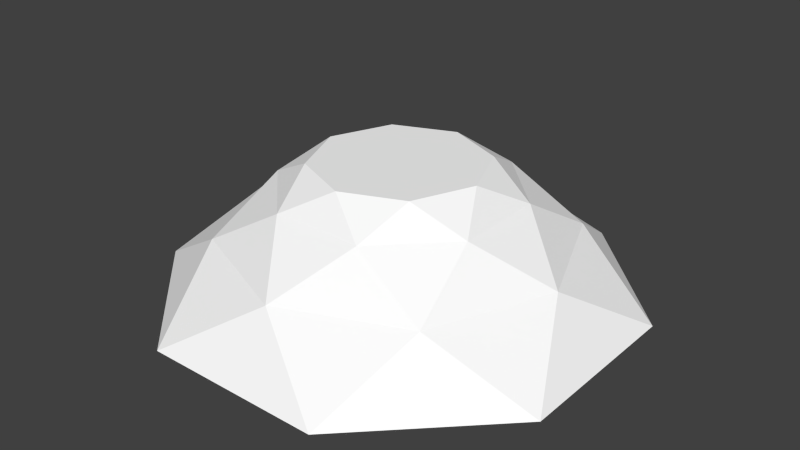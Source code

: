 # Source: Sky.blend  (saved by Blender 2.70.0; exported with 4.5.12 LTS)
import bpy
from mathutils import Matrix  # noqa: F401  (used for matrix-valued properties, if any)

bpy.ops.wm.read_factory_settings(use_empty=True)
scene = bpy.context.scene
scene.name = 'Scene'

# ---- collections
col_collection_1 = bpy.data.collections.new('Collection 1'); scene.collection.children.link(col_collection_1)

# ---- materials (node trees are filled in below, after node groups)
mat_lambert2 = bpy.data.materials.new('lambert2')
mat_lambert2.alpha_threshold = 0.0
mat_lambert2.use_transparent_shadow = False
mat_lambert2.diffuse_color = (1.0, 1.0, 1.0, 1.0)
mat_lambert2.specular_color = (0.0, 0.0, 0.0)
mat_lambert2.roughness = 0.5
mat_lambert2.specular_intensity = 1.0
mat_lambert2.line_color = (0.0, 0.0, 0.0, 1.0)
mat_lambert3 = bpy.data.materials.new('lambert3')
mat_lambert3.alpha_threshold = 0.0
mat_lambert3.use_transparent_shadow = False
mat_lambert3.diffuse_color = (1.0, 1.0, 1.0, 1.0)
mat_lambert3.specular_color = (0.0, 0.0, 0.0)
mat_lambert3.roughness = 0.5
mat_lambert3.specular_intensity = 1.0
mat_lambert3.line_color = (0.0, 0.0, 0.0, 1.0)
mat_lambert4 = bpy.data.materials.new('lambert4')
mat_lambert4.alpha_threshold = 0.0
mat_lambert4.use_transparent_shadow = False
mat_lambert4.diffuse_color = (1.0, 1.0, 1.0, 1.0)
mat_lambert4.specular_color = (0.0, 0.0, 0.0)
mat_lambert4.roughness = 0.5
mat_lambert4.specular_intensity = 1.0
mat_lambert4.line_color = (0.0, 0.0, 0.0, 1.0)

# ---- material node trees

# ---- world
world_world = bpy.data.worlds.new('World'); scene.world = world_world
world_world.color = (0.05088, 0.05088, 0.05088)
world_world.use_sun_shadow = False
world_world.sun_shadow_jitter_overblur = 0.0
world_world.cycles.sampling_method = 'MANUAL'
world_world.cycles.sample_map_resolution = 256

# ---- meshes
me_world_root = bpy.data.meshes.new('world_root')
me_world_root.from_pydata([(-3.651e+04, -2.205e+04, 8.814e+04), (3.651e+04, -2.205e+04, 8.814e+04), (-4.365e-05, 1810.0, 6.953e+04), (4.916e+04, 1810.0, 4.916e+04), (1.851e+04, 2.024e+04, 4.468e+04), (4.468e+04, 2.024e+04, 1.851e+04), (2.429e+04, 3.084e+04, 2.429e+04), (3.435e+04, 3.084e+04, 0.0), (0.0, 3.084e+04, 0.0), (2.429e+04, 3.084e+04, -2.429e+04), (0.0, 3.084e+04, -3.435e+04), (1.851e+04, 2.024e+04, -4.468e+04), (-1.851e+04, 2.024e+04, -4.468e+04), (-4.365e-05, 1810.0, -6.953e+04), (-8.814e+04, -2.205e+04, -3.651e+04), (-8.814e+04, -2.205e+04, 3.651e+04), (-6.953e+04, 1810.0, 1.438e-10), (-4.916e+04, 1810.0, 4.916e+04), (-4.468e+04, 2.024e+04, 1.851e+04), (-1.851e+04, 2.024e+04, 4.468e+04), (-2.429e+04, 3.084e+04, 2.429e+04), (0.0, 3.084e+04, 3.435e+04), (-3.651e+04, -2.205e+04, -8.814e+04), (-4.916e+04, 1810.0, -4.916e+04), (-4.468e+04, 2.024e+04, -1.851e+04), (-3.435e+04, 3.084e+04, 0.0), (8.814e+04, -2.205e+04, 3.651e+04), (8.814e+04, -2.205e+04, -3.651e+04), (6.953e+04, 1810.0, 1.438e-10), (4.916e+04, 1810.0, -4.916e+04), (4.468e+04, 2.024e+04, -1.851e+04), (3.651e+04, -2.205e+04, -8.814e+04), (-2.429e+04, 3.084e+04, -2.429e+04)], [], [(2, 1, 0), (1, 2, 3), (4, 3, 2), (3, 4, 5), (6, 5, 4), (5, 6, 7), (8, 7, 6), (7, 8, 9), (10, 9, 8), (9, 10, 11), (12, 11, 10), (11, 12, 13), (16, 15, 14), (15, 16, 17), (18, 17, 16), (17, 18, 19), (20, 19, 18), (19, 20, 21), (8, 21, 20), (21, 8, 6), (23, 14, 22), (14, 23, 16), (24, 16, 23), (16, 24, 18), (25, 18, 24), (18, 25, 20), (8, 20, 25), (28, 27, 26), (27, 28, 29), (30, 29, 28), (29, 30, 11), (9, 11, 30), (29, 31, 27), (31, 29, 13), (11, 13, 29), (3, 26, 1), (26, 3, 28), (17, 0, 15), (0, 17, 2), (13, 22, 31), (22, 13, 23), (12, 23, 13), (23, 12, 24), (32, 24, 12), (24, 32, 25), (8, 25, 32), (6, 4, 21), (19, 21, 4), (4, 2, 19), (17, 19, 2), (9, 30, 7), (5, 7, 30), (30, 28, 5), (3, 5, 28), (12, 10, 32), (8, 32, 10)])
_uv = me_world_root.uv_layers.new(name='UVMap')
_uv.uv.foreach_set('vector', [1.85, 0.489, 2.038, 0.7043, 1.663, 0.7043, 2.038, 0.7043, 1.85, 0.489, 2.225, 0.489, 2.038, 0.2383, 2.225, 0.489, 1.85, 0.489, 2.225, 0.489, 2.038, 0.2383, 2.413, 0.2383, 2.225, 0.0, 2.413, 0.2383, 2.038, 0.2383, 2.413, 0.2383, 2.225, 0.0, 2.6, 0.0, 1.85, 0.0, 2.6, 0.0, 2.225, 0.0, 2.6, 0.0, 1.85, 0.0, 2.975, 0.0, 3.35, 0.0, 2.975, 0.0, 1.85, 0.0, 2.975, 0.0, 3.35, 0.0, 3.163, 0.2383, 3.543, 0.2383, 3.163, 0.2383, 3.35, 0.0, 3.163, 0.2383, 3.543, 0.2383, 3.35, 0.489, 1.1, 0.489, 1.288, 0.7043, 0.9131, 0.7043, 1.288, 0.7043, 1.1, 0.489, 1.475, 0.489, 1.288, 0.2383, 1.475, 0.489, 1.1, 0.489, 1.475, 0.489, 1.288, 0.2383, 1.663, 0.2383, 1.475, 0.0, 1.663, 0.2383, 1.288, 0.2383, 1.663, 0.2383, 1.475, 0.0, 1.85, 0.0, 1.85, 0.0, 1.85, 0.0, 1.475, 0.0, 1.85, 0.0, 1.85, 0.0, 2.225, 0.0, 0.7244, 0.489, 0.9131, 0.7043, 0.543, 0.7043, 0.9131, 0.7043, 0.7244, 0.489, 1.1, 0.489, 0.9131, 0.2383, 1.1, 0.489, 0.7244, 0.489, 1.1, 0.489, 0.9131, 0.2383, 1.288, 0.2383, 1.1, 0.0, 1.288, 0.2383, 0.9131, 0.2383, 1.288, 0.2383, 1.1, 0.0, 1.475, 0.0, 1.85, 0.0, 1.475, 0.0, 1.1, 0.0, 2.6, 0.489, 2.788, 0.7043, 2.413, 0.7043, 2.788, 0.7043, 2.6, 0.489, 2.975, 0.489, 2.788, 0.2383, 2.975, 0.489, 2.6, 0.489, 2.975, 0.489, 2.788, 0.2383, 3.163, 0.2383, 2.975, 0.0, 3.163, 0.2383, 2.788, 0.2383, 2.975, 0.489, 3.163, 0.7043, 2.788, 0.7043, 3.163, 0.7043, 2.975, 0.489, 3.35, 0.489, 3.163, 0.2383, 3.35, 0.489, 2.975, 0.489, 2.225, 0.489, 2.413, 0.7043, 2.038, 0.7043, 2.413, 0.7043, 2.225, 0.489, 2.6, 0.489, 1.475, 0.489, 1.663, 0.7043, 1.288, 0.7043, 1.663, 0.7043, 1.475, 0.489, 1.85, 0.489, 3.35, 0.489, 3.543, 0.7043, 3.163, 0.7043, 0.543, 0.7043, 0.3501, 0.489, 0.7244, 0.489, 0.543, 0.2383, 0.7244, 0.489, 0.3501, 0.489, 0.7244, 0.489, 0.543, 0.2383, 0.9131, 0.2383, 0.7244, 0.0, 0.9131, 0.2383, 0.543, 0.2383, 0.9131, 0.2383, 0.7244, 0.0, 1.1, 0.0, 1.85, 0.0, 1.1, 0.0, 0.7244, 0.0, 2.225, 0.0, 2.038, 0.2383, 1.85, 0.0, 1.663, 0.2383, 1.85, 0.0, 2.038, 0.2383, 2.038, 0.2383, 1.85, 0.489, 1.663, 0.2383, 1.475, 0.489, 1.663, 0.2383, 1.85, 0.489, 2.975, 0.0, 2.788, 0.2383, 2.6, 0.0, 2.413, 0.2383, 2.6, 0.0, 2.788, 0.2383, 2.788, 0.2383, 2.6, 0.489, 2.413, 0.2383, 2.225, 0.489, 2.413, 0.2383, 2.6, 0.489, 0.543, 0.2383, 0.3501, 0.0, 0.7244, 0.0, 1.85, 0.0, 0.7244, 0.0, 0.3501, 0.0])
me_world_root.materials.append(mat_lambert2)
me_world_root.materials.append(mat_lambert3)
me_world_root.materials.append(mat_lambert4)
me_world_root.use_remesh_preserve_volume = False
me_world_root.use_remesh_preserve_attributes = False
me_world_root.use_mirror_vertex_groups = False
me_world_root.update()

# ---- objects
ob_world_root = bpy.data.objects.new('world_root', me_world_root)

# ---- transforms, parenting, visibility, modifiers, constraints
ob_world_root.location = (0.0, 0.0, 0.0)
ob_world_root.rotation_euler = (1.571, -0.0, 0.0)
ob_world_root.scale = (0.00064, 0.00064, 0.00064)
ob_world_root.lineart.crease_threshold = 0.0

# ---- collection membership
col_collection_1.objects.link(ob_world_root)

# ---- scene / render settings (as saved in the file)
scene.frame_start = 1; scene.frame_end = 250; scene.frame_set(1)
scene.render.engine = 'BLENDER_EEVEE_NEXT'
scene.render.resolution_percentage = 50
scene.render.dither_intensity = 0.0
scene.cycles.use_denoising = False
scene.cycles.samples = 10
scene.cycles.sampling_pattern = 'TABULATED_SOBOL'
scene.cycles.light_sampling_threshold = 0.0
scene.cycles.use_adaptive_sampling = False
scene.cycles.use_light_tree = False
scene.cycles.blur_glossy = 0.0
scene.cycles.volume_bounces = 1
scene.cycles.pixel_filter_type = 'GAUSSIAN'
scene.cycles.sample_clamp_indirect = 0.0
scene.view_settings.view_transform = 'Standard'
bpy.context.view_layer.update()

# ---- added for rendering (the .blend has no active camera and no usable light): camera, sun
cam_auto = bpy.data.cameras.new('AutoCamera')
cam_auto.lens = 50.0
cam_auto.sensor_width = 36.0
cam_auto.clip_end = 2648.36
ob_auto_camera = bpy.data.objects.new('AutoCamera', cam_auto)
scene.collection.objects.link(ob_auto_camera)
ob_auto_camera.location = (150.904, -181.085, 123.537)
ob_auto_camera.rotation_euler = (1.09748, -7.21219e-08, 0.694738)
scene.camera = ob_auto_camera
light_auto_sun = bpy.data.lights.new('AutoSun', 'SUN')
light_auto_sun.energy = 3.0
light_auto_sun.angle = 0.0523599
ob_auto_sun = bpy.data.objects.new('AutoSun', light_auto_sun)
scene.collection.objects.link(ob_auto_sun)
ob_auto_sun.rotation_euler = (0.872665, 0.174533, 0.523599)
bpy.context.view_layer.update()
